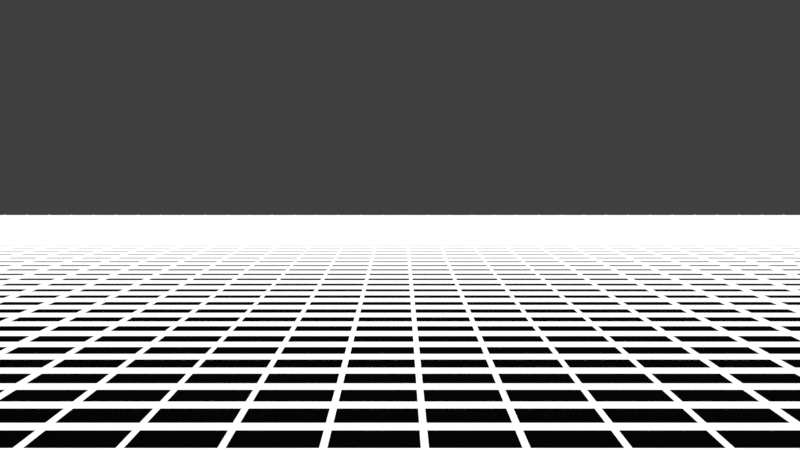# Source: vapourwave.blend  (saved by Blender 4.0.36; exported with 4.5.12 LTS)
import bpy
from mathutils import Matrix  # noqa: F401  (used for matrix-valued properties, if any)

bpy.ops.wm.read_factory_settings(use_empty=True)
scene = bpy.context.scene
scene.name = 'Scene'

# ---- collections
col_collection = bpy.data.collections.new('Collection'); scene.collection.children.link(col_collection)

# ---- materials (node trees are filled in below, after node groups)
mat_material = bpy.data.materials.new('Material')
mat_material.use_transparent_shadow = False
mat_material_001 = bpy.data.materials.new('Material.001')
mat_material_001.use_transparent_shadow = False

# ---- material node trees
mat_material.use_nodes = True; mat_material.node_tree.nodes.clear()
_N = mat_material.node_tree.nodes; _L = mat_material.node_tree.links
n0 = _N.new('ShaderNodeBsdfPrincipled'); n0.name = 'Principled BSDF'; n0.location = (10, 300)
n0.inputs[3].default_value = 1.45
n0.inputs[28].default_value = 1.0
n1 = _N.new('ShaderNodeOutputMaterial'); n1.name = 'Material Output'; n1.location = (300, 300)
_L.new(n0.outputs[0], n1.inputs[0])
n1.is_active_output = True
mat_material_001.use_nodes = True; mat_material_001.node_tree.nodes.clear()
_N = mat_material_001.node_tree.nodes; _L = mat_material_001.node_tree.links
n0 = _N.new('ShaderNodeOutputMaterial'); n0.name = 'Material Output'; n0.location = (300, 300)
n1 = _N.new('ShaderNodeBsdfPrincipled'); n1.name = 'Principled BSDF'; n1.location = (10, 300)
n1.inputs[0].default_value = (0.0, 0.0, 0.0, 1.0)
n1.inputs[2].default_value = 1.0
n1.inputs[3].default_value = 1.45
n1.inputs[27].default_value = (0.0, 0.0, 0.0, 1.0)
n1.inputs[28].default_value = -1000.0
_L.new(n1.outputs[0], n0.inputs[0])
n0.is_active_output = True

# ---- world
world_world = bpy.data.worlds.new('World'); scene.world = world_world
world_world.use_nodes = True; world_world.node_tree.nodes.clear()
_N = world_world.node_tree.nodes; _L = world_world.node_tree.links
n0 = _N.new('ShaderNodeOutputWorld'); n0.name = 'World Output'; n0.location = (300, 300)
n1 = _N.new('ShaderNodeBackground'); n1.name = 'Background'; n1.location = (10, 300)
n1.inputs[0].default_value = (0.05088, 0.05088, 0.05088, 1.0)
_L.new(n1.outputs[0], n0.inputs[0])
n0.is_active_output = True
world_world.color = (0.05088, 0.05088, 0.05088)
world_world.use_sun_shadow = False
world_world.sun_shadow_jitter_overblur = 0.0

# ---- cameras
cam_camera = bpy.data.cameras.new('Camera')
cam_camera.clip_end = 100.0
cam_camera.ortho_scale = 7.314

# ---- lights
light_light = bpy.data.lights.new('Light', 'POINT')
light_light.transmission_factor = 0.0
light_light.use_soft_falloff = False
light_light.energy = 1000.0
light_light.shadow_soft_size = 0.1
light_light.shadow_maximum_resolution = 0.006
light_light.use_absolute_resolution = True

# ---- meshes
me_plane = bpy.data.meshes.new('Plane')
me_plane.from_pydata([(-1.0, -1.0, 0.0), (1.0, -1.0, 0.0), (-1.0, 1.0, 0.0), (1.0, 1.0, 0.0)], [], [(0, 1, 3, 2)])
_uv = me_plane.uv_layers.new(name='UVMap')
_uv.uv.foreach_set('vector', [0.0, 0.0, 1.0, 0.0, 1.0, 1.0, 0.0, 1.0])
me_plane.materials.append(mat_material)
me_plane.update()
me_plane_001 = bpy.data.meshes.new('Plane.001')
me_plane_001.from_pydata([(-1.0, -1.0, 0.0), (1.0, -1.0, 0.0), (-1.0, 1.0, 0.0), (1.0, 1.0, 0.0)], [], [(0, 1, 3, 2)])
_uv = me_plane_001.uv_layers.new(name='UVMap')
_uv.uv.foreach_set('vector', [0.0, 0.0, 1.0, 0.0, 1.0, 1.0, 0.0, 1.0])
me_plane_001.materials.append(mat_material_001)
me_plane_001.update()

# ---- objects
ob_light = bpy.data.objects.new('Light', light_light)
ob_camera = bpy.data.objects.new('Camera', cam_camera)
ob_plane = bpy.data.objects.new('Plane', me_plane)
ob_plane_001 = bpy.data.objects.new('Plane.001', me_plane_001)

# ---- transforms, parenting, visibility, modifiers, constraints
ob_light.location = (4.076, 1.005, 5.904)
ob_light.rotation_euler = (0.6503, 0.05522, 1.866)
ob_light.lock_rotations_4d = False
ob_light.empty_display_type = 'ARROWS'
ob_light.color = (0.0, 0.0, 0.0, 0.0)
ob_light.lineart.crease_threshold = 0.0
ob_camera.location = (34.51, -20.19, 5.829)
ob_camera.rotation_euler = (1.504, -0.0, 0.0)
ob_camera.lock_rotations_4d = False
ob_camera.empty_display_type = 'ARROWS'
ob_camera.color = (0.0, 0.0, 0.0, 0.0)
ob_camera.display_type = 'WIRE'
ob_camera.lineart.crease_threshold = 0.0
ob_plane.location = (-20.0, 0.0, 0.0)
_m = ob_plane.modifiers.new('Array', 'ARRAY')
_m.count = 99
_m = ob_plane.modifiers.new('Array.001', 'ARRAY')
_m.count = 99
_m.relative_offset_displace = (0.0, 1.0, 0.0)
_m = ob_plane.modifiers.new('Wireframe', 'WIREFRAME')
_m.thickness = 0.161
ob_plane_001.location = (34.52, 76.56, -60.55)
ob_plane_001.rotation_euler = (1.571, -0.0, 0.0)
ob_plane_001.scale = (60.24, 60.24, 60.24)

# ---- collection membership
col_collection.objects.link(ob_light)
col_collection.objects.link(ob_camera)
col_collection.objects.link(ob_plane)
col_collection.objects.link(ob_plane_001)

# ---- scene / render settings (as saved in the file)
scene.camera = ob_camera
scene.frame_start = 1; scene.frame_end = 250; scene.frame_set(1)
scene.render.engine = 'BLENDER_EEVEE_NEXT'
scene.render.resolution_x = 1280
scene.render.resolution_y = 720
scene.render.film_transparent = True
scene.cycles.sampling_pattern = 'TABULATED_SOBOL'
scene.view_settings.view_transform = 'Standard'
bpy.context.view_layer.update()
